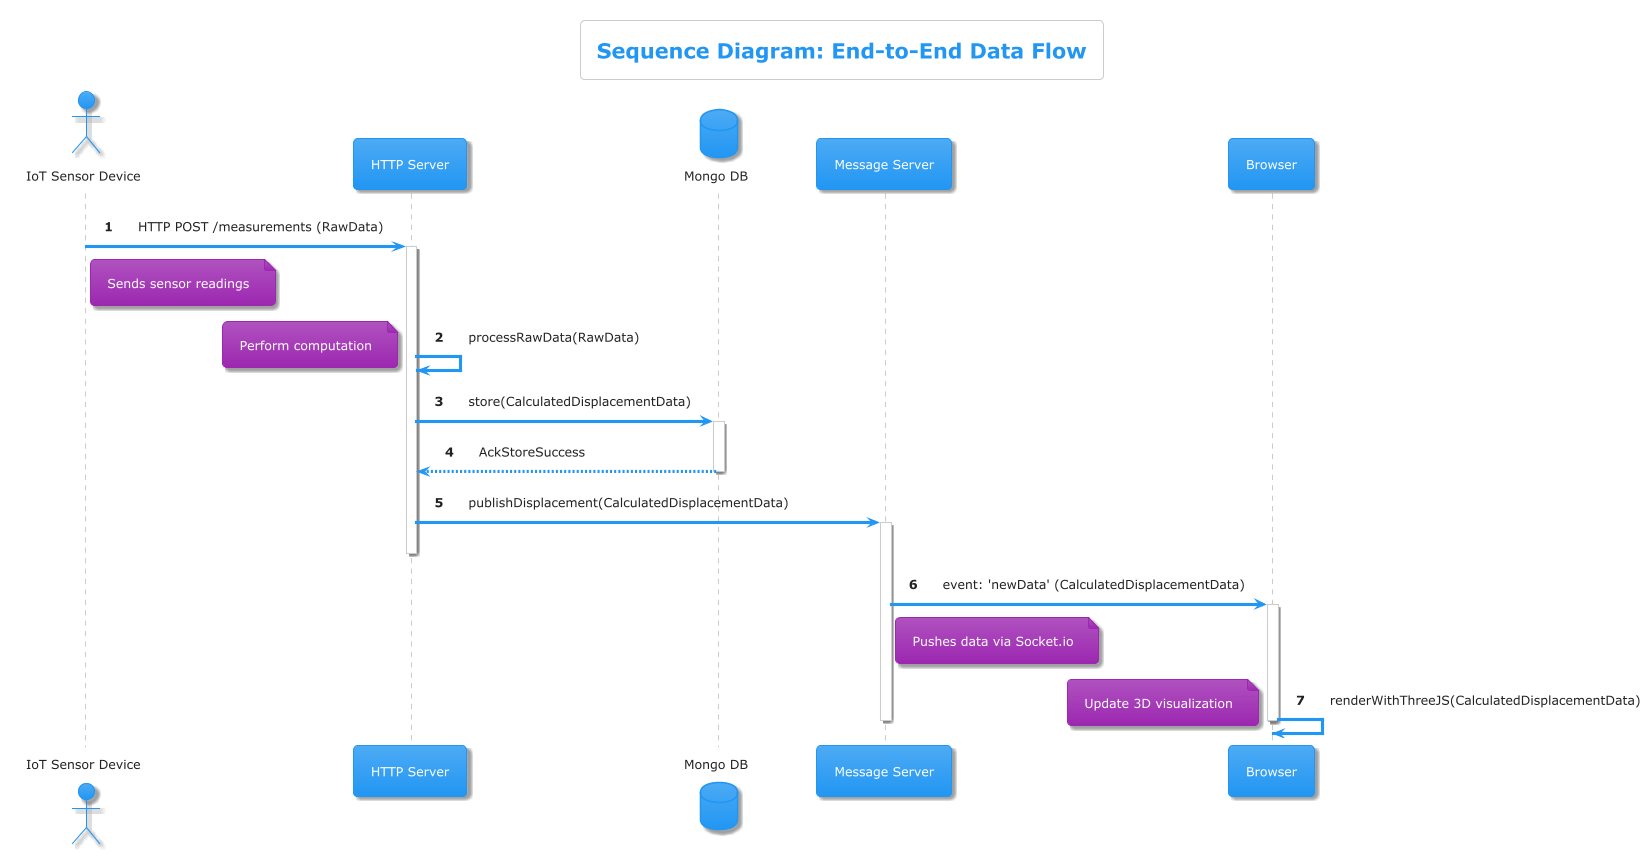

The diagram above was rendered by PlantUML. Its source (embedded in the PNG):
@startuml
!theme materia

title Sequence Diagram: End-to-End Data Flow

autonumber

actor "IoT Sensor Device" as Sensor
participant "HTTP Server" as HttpServer
database "Mongo DB" as MongoDB
participant "Message Server" as MsgServer
participant "Browser"

Sensor -> HttpServer : HTTP POST /measurements (RawData)
note right of Sensor: Sends sensor readings
activate HttpServer
  HttpServer -> HttpServer : processRawData(RawData)
  note left: Perform computation
  HttpServer -> MongoDB : store(CalculatedDisplacementData)
  activate MongoDB
  MongoDB --> HttpServer : AckStoreSuccess
  deactivate MongoDB
  HttpServer -> MsgServer : publishDisplacement(CalculatedDisplacementData)
  activate MsgServer
deactivate HttpServer
  MsgServer -> Browser : event: 'newData' (CalculatedDisplacementData)
  note right of MsgServer: Pushes data via Socket.io
  activate Browser
    Browser -> Browser : renderWithThreeJS(CalculatedDisplacementData)
    note left: Update 3D visualization
  deactivate Browser
deactivate MsgServer

@enduml